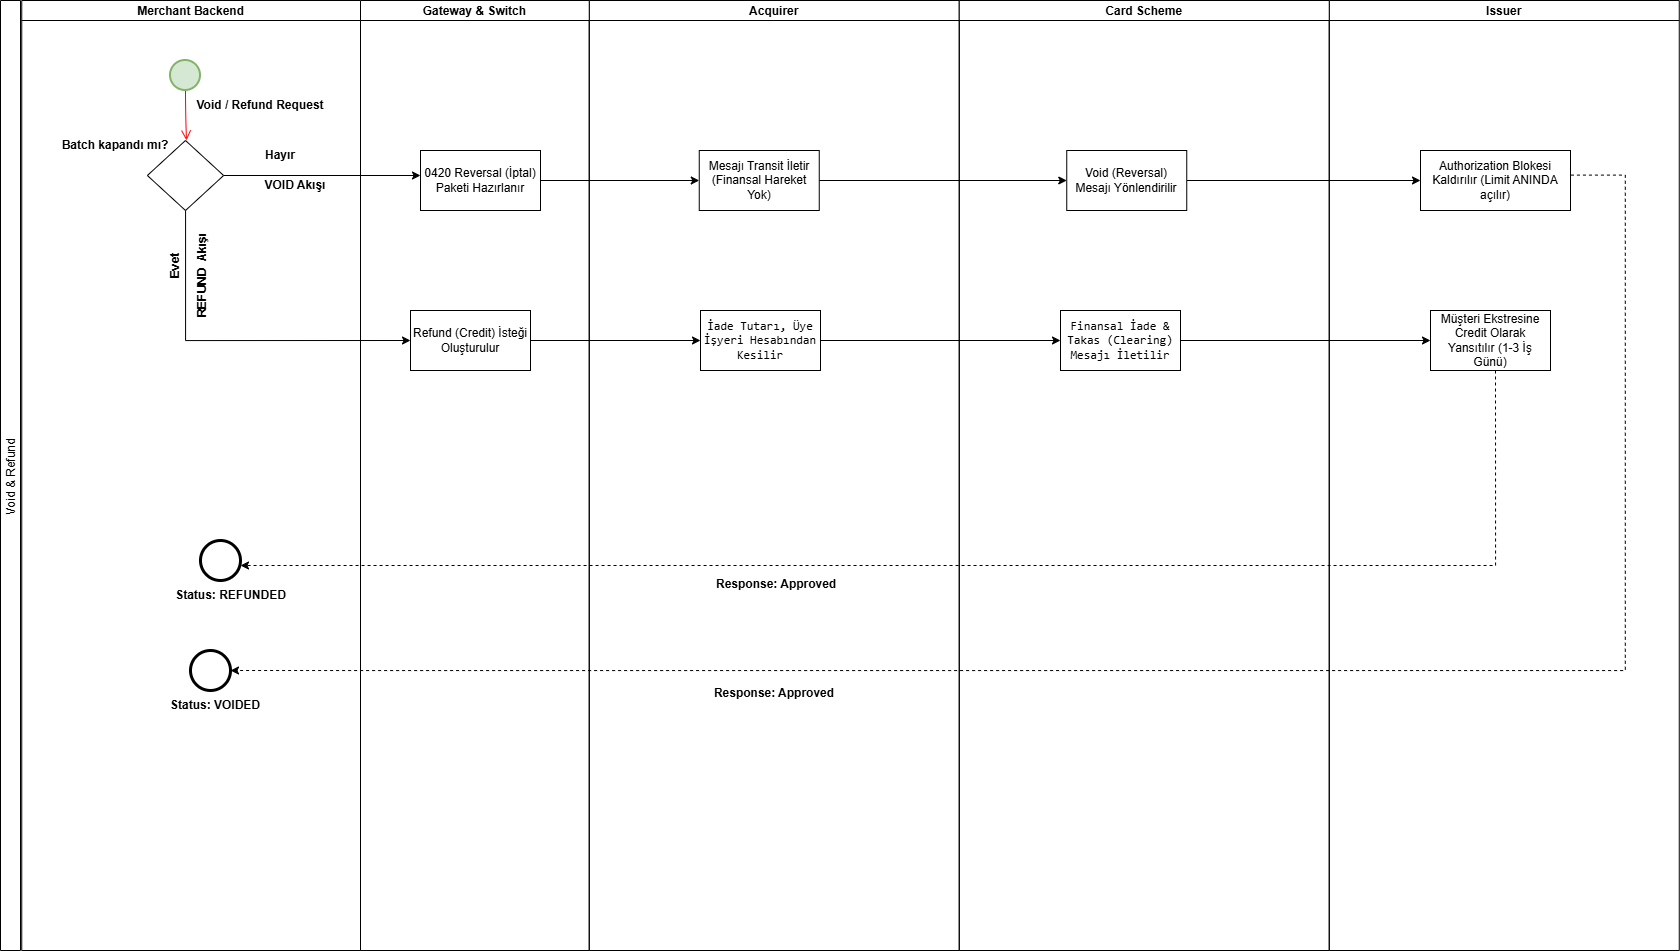

The diagram above was exported from draw.io. Its source (the exported page's mxGraphModel, read from the mxfile embedded in the PNG):
<mxGraphModel dx="1880" dy="935" grid="1" gridSize="10" guides="1" tooltips="1" connect="1" arrows="1" fold="1" page="1" pageScale="1" pageWidth="850" pageHeight="1100" math="0" shadow="0">
  <root>
    <mxCell id="0" />
    <mxCell id="1" parent="0" />
    <mxCell id="2" parent="1" style="swimlane;childLayout=stackLayout;resizeParent=1;resizeParentMax=0;startSize=20;horizontal=0;horizontalStack=1;fontStyle=0" value="Void &amp; Refund " vertex="1">
      <mxGeometry height="950" width="20" x="30" y="4710" as="geometry" />
    </mxCell>
    <mxCell id="3" parent="1" style="swimlane;startSize=20;fontFamily=Helvetica;" value="Issuer" vertex="1">
      <mxGeometry height="950" width="350" x="1358.75" y="4710" as="geometry" />
    </mxCell>
    <mxCell id="4" edge="1" parent="3" source="5" style="edgeStyle=orthogonalEdgeStyle;rounded=0;orthogonalLoop=1;jettySize=auto;html=1;curved=0;dashed=1;exitX=1.003;exitY=0.41;exitDx=0;exitDy=0;exitPerimeter=0;">
      <mxGeometry relative="1" as="geometry">
        <Array as="points">
          <mxPoint x="296" y="175" />
          <mxPoint x="296" y="670" />
          <mxPoint x="-929" y="670" />
        </Array>
        <mxPoint x="296.25" y="170" as="sourcePoint" />
        <mxPoint x="-1098.75" y="670" as="targetPoint" />
      </mxGeometry>
    </mxCell>
    <mxCell id="5" parent="3" style="rounded=0;whiteSpace=wrap;html=1;" value="Authorization Blokesi Kaldırılır (Limit ANINDA açılır)" vertex="1">
      <mxGeometry height="60" width="150" x="91.25" y="150" as="geometry" />
    </mxCell>
    <mxCell id="6" parent="3" style="rounded=0;whiteSpace=wrap;html=1;" value="Müşteri Ekstresine Credit&lt;span style=&quot;background-color: transparent; color: light-dark(rgb(0, 0, 0), rgb(255, 255, 255));&quot;&gt;&amp;nbsp;Olarak Yansıtılır (1-3 İş Günü)&lt;/span&gt;" vertex="1">
      <mxGeometry height="60" width="120" x="101.25" y="310" as="geometry" />
    </mxCell>
    <mxCell id="7" edge="1" parent="3" style="edgeStyle=orthogonalEdgeStyle;rounded=0;orthogonalLoop=1;jettySize=auto;html=1;curved=0;dashed=1;">
      <mxGeometry relative="1" as="geometry">
        <Array as="points">
          <mxPoint x="166" y="565" />
        </Array>
        <mxPoint x="166.25" y="370" as="sourcePoint" />
        <mxPoint x="-1088.75" y="565" as="targetPoint" />
      </mxGeometry>
    </mxCell>
    <mxCell id="8" parent="1" style="swimlane;startSize=20;" value="Acquirer " vertex="1">
      <mxGeometry height="950" width="370" x="618.75" y="4710" as="geometry" />
    </mxCell>
    <mxCell id="9" parent="8" style="rounded=0;whiteSpace=wrap;html=1;" value="Mesajı Transit İletir (Finansal Hareket Yok)" vertex="1">
      <mxGeometry height="60" width="120" x="110" y="150" as="geometry" />
    </mxCell>
    <mxCell id="10" parent="8" style="text;html=1;whiteSpace=wrap;strokeColor=none;fillColor=none;align=center;verticalAlign=middle;rounded=0;" value="&lt;br&gt;&lt;b&gt;Response: Approved&lt;br&gt;&lt;/b&gt;" vertex="1">
      <mxGeometry height="30" width="160" x="105" y="670" as="geometry" />
    </mxCell>
    <mxCell id="11" edge="1" parent="8" source="12" style="edgeStyle=orthogonalEdgeStyle;rounded=0;orthogonalLoop=1;jettySize=auto;html=1;">
      <mxGeometry relative="1" as="geometry">
        <mxPoint x="471.25" y="340" as="targetPoint" />
      </mxGeometry>
    </mxCell>
    <mxCell id="12" parent="8" style="rounded=0;whiteSpace=wrap;html=1;" value="&lt;code data-path-to-node=&quot;11,1,0&quot; data-index-in-node=&quot;8&quot;&gt;İade Tutarı, Üye İşyeri Hesabından Kesilir&lt;/code&gt;" vertex="1">
      <mxGeometry height="60" width="120" x="111.25" y="310" as="geometry" />
    </mxCell>
    <mxCell id="13" parent="8" style="text;whiteSpace=wrap;html=1;" value="&lt;b&gt;Response: Approved&lt;/b&gt;" vertex="1">
      <mxGeometry height="40" width="140" x="125" y="570" as="geometry" />
    </mxCell>
    <mxCell id="14" parent="1" style="swimlane;startSize=20;" value="Card Scheme" vertex="1">
      <mxGeometry height="950" width="370" x="988.75" y="4710" as="geometry" />
    </mxCell>
    <mxCell id="15" edge="1" parent="14" source="16" style="edgeStyle=orthogonalEdgeStyle;rounded=0;orthogonalLoop=1;jettySize=auto;html=1;">
      <mxGeometry relative="1" as="geometry">
        <mxPoint x="461.25" y="180" as="targetPoint" />
      </mxGeometry>
    </mxCell>
    <mxCell id="16" parent="14" style="rounded=0;whiteSpace=wrap;html=1;" value="Void (Reversal) Mesajı Yönlendirilir" vertex="1">
      <mxGeometry height="60" width="120" x="107.5" y="150" as="geometry" />
    </mxCell>
    <mxCell id="17" parent="14" style="rounded=0;whiteSpace=wrap;html=1;" value="&lt;code data-path-to-node=&quot;11,2,0&quot; data-index-in-node=&quot;8&quot;&gt;Finansal İade &amp;amp; Takas (Clearing) Mesajı İletilir&lt;/code&gt;" vertex="1">
      <mxGeometry height="60" width="120" x="101.25" y="310" as="geometry" />
    </mxCell>
    <mxCell id="18" parent="1" style="swimlane;startSize=20;" value="Gateway &amp; Switch" vertex="1">
      <mxGeometry height="950" width="228.75" x="390" y="4710" as="geometry" />
    </mxCell>
    <mxCell id="19" parent="18" style="rounded=0;whiteSpace=wrap;html=1;" value="0420 Reversal (İptal) Paketi Hazırlanır" vertex="1">
      <mxGeometry height="60" width="120" x="60" y="150" as="geometry" />
    </mxCell>
    <mxCell id="20" parent="18" style="rounded=0;whiteSpace=wrap;html=1;" value="Refund (Credit) İsteği Oluşturulur" vertex="1">
      <mxGeometry height="60" width="120" x="50" y="310" as="geometry" />
    </mxCell>
    <mxCell id="21" parent="1" style="swimlane;startSize=20;" value="Merchant Backend" vertex="1">
      <mxGeometry height="950" width="338.75" x="51.25" y="4710" as="geometry" />
    </mxCell>
    <mxCell id="22" edge="1" parent="21" style="edgeStyle=orthogonalEdgeStyle;html=1;verticalAlign=bottom;endArrow=open;endSize=8;strokeColor=#ff0000;rounded=0;fontSize=12;curved=1;" value="">
      <mxGeometry relative="1" as="geometry">
        <mxPoint x="163.74999999999977" y="90" as="sourcePoint" />
        <mxPoint x="164.75" y="140" as="targetPoint" />
      </mxGeometry>
    </mxCell>
    <mxCell id="23" parent="21" style="text;html=1;whiteSpace=wrap;strokeColor=none;fillColor=none;align=center;verticalAlign=middle;rounded=0;" value="&lt;b&gt;Void / Refund Request&lt;/b&gt;" vertex="1">
      <mxGeometry height="30" width="160" x="158.75" y="90" as="geometry" />
    </mxCell>
    <mxCell id="24" edge="1" parent="21" source="26" style="edgeStyle=orthogonalEdgeStyle;rounded=0;orthogonalLoop=1;jettySize=auto;html=1;">
      <mxGeometry relative="1" as="geometry">
        <mxPoint x="398.75" y="175" as="targetPoint" />
      </mxGeometry>
    </mxCell>
    <mxCell id="25" edge="1" parent="21" source="26" style="edgeStyle=orthogonalEdgeStyle;rounded=0;orthogonalLoop=1;jettySize=auto;html=1;curved=0;">
      <mxGeometry relative="1" as="geometry">
        <Array as="points">
          <mxPoint x="164" y="340" />
        </Array>
        <mxPoint x="388.75" y="340" as="targetPoint" />
      </mxGeometry>
    </mxCell>
    <mxCell id="26" parent="21" style="rhombus;whiteSpace=wrap;html=1;" value="" vertex="1">
      <mxGeometry height="70" width="76.25" x="125.62" y="140" as="geometry" />
    </mxCell>
    <mxCell id="27" parent="21" style="text;html=1;whiteSpace=wrap;strokeColor=none;fillColor=none;align=center;verticalAlign=middle;rounded=0;" value="&lt;b&gt;Batch kapandı mı?&lt;/b&gt;" vertex="1">
      <mxGeometry height="30" width="110" x="38.75" y="130" as="geometry" />
    </mxCell>
    <mxCell id="28" parent="21" style="text;html=1;whiteSpace=wrap;strokeColor=none;fillColor=none;align=center;verticalAlign=middle;rounded=0;" value="&lt;b&gt; VOID Akışı &lt;/b&gt;" vertex="1">
      <mxGeometry height="30" width="90" x="228.75" y="170" as="geometry" />
    </mxCell>
    <mxCell id="29" parent="21" style="text;html=1;whiteSpace=wrap;strokeColor=none;fillColor=none;align=center;verticalAlign=middle;rounded=0;" value="&lt;b&gt;Hayır&lt;/b&gt;" vertex="1">
      <mxGeometry height="30" width="60" x="228.75" y="140" as="geometry" />
    </mxCell>
    <mxCell id="30" parent="21" style="strokeWidth=2;html=1;shape=mxgraph.flowchart.start_2;whiteSpace=wrap;strokeColor=#82b366;fillColor=#d5e8d4;" value="" vertex="1">
      <mxGeometry height="30" width="30" x="148.74" y="60" as="geometry" />
    </mxCell>
    <mxCell id="31" parent="21" style="text;html=1;whiteSpace=wrap;strokeColor=none;fillColor=none;align=center;verticalAlign=middle;rounded=0;autosize=1;resizable=0;" value="&lt;code data-path-to-node=&quot;7,5,0&quot; data-index-in-node=&quot;33&quot;&gt;&lt;b&gt;&lt;font face=&quot;Helvetica&quot;&gt;Status: VOIDED&lt;/font&gt;&lt;/b&gt;&lt;/code&gt;" vertex="1">
      <mxGeometry height="30" width="110" x="138.74" y="690" as="geometry" />
    </mxCell>
    <mxCell id="32" parent="21" style="text;html=1;whiteSpace=wrap;strokeColor=none;fillColor=none;align=center;verticalAlign=middle;rounded=0;autosize=1;resizable=0;rotation=-90;" value="&lt;b&gt;Evet&lt;/b&gt;" vertex="1">
      <mxGeometry height="30" width="50" x="128.74" y="250" as="geometry" />
    </mxCell>
    <mxCell id="33" parent="21" style="text;html=1;whiteSpace=wrap;strokeColor=none;fillColor=none;align=center;verticalAlign=middle;rounded=0;autosize=1;resizable=0;rotation=-90;" value="&lt;b&gt;REFUND&amp;nbsp; Akışı&lt;/b&gt;" vertex="1">
      <mxGeometry height="30" width="110" x="125.62" y="260" as="geometry" />
    </mxCell>
    <mxCell id="34" parent="21" style="text;html=1;whiteSpace=wrap;strokeColor=none;fillColor=none;align=center;verticalAlign=middle;rounded=0;" value="&lt;b&gt;Status: REFUNDED&lt;/b&gt;" vertex="1">
      <mxGeometry height="30" width="121.26" x="148.75" y="580" as="geometry" />
    </mxCell>
    <mxCell id="35" parent="21" style="points=[[0.145,0.145,0],[0.5,0,0],[0.855,0.145,0],[1,0.5,0],[0.855,0.855,0],[0.5,1,0],[0.145,0.855,0],[0,0.5,0]];shape=mxgraph.bpmn.event;html=1;verticalLabelPosition=bottom;labelBackgroundColor=#ffffff;verticalAlign=top;align=center;perimeter=ellipsePerimeter;outlineConnect=0;aspect=fixed;outline=end;symbol=terminate2;" value="" vertex="1">
      <mxGeometry height="40" width="40" x="178.74" y="540" as="geometry" />
    </mxCell>
    <mxCell id="36" parent="21" style="points=[[0.145,0.145,0],[0.5,0,0],[0.855,0.145,0],[1,0.5,0],[0.855,0.855,0],[0.5,1,0],[0.145,0.855,0],[0,0.5,0]];shape=mxgraph.bpmn.event;html=1;verticalLabelPosition=bottom;labelBackgroundColor=#ffffff;verticalAlign=top;align=center;perimeter=ellipsePerimeter;outlineConnect=0;aspect=fixed;outline=end;symbol=terminate2;" value="" vertex="1">
      <mxGeometry height="40" width="40" x="168.75" y="650" as="geometry" />
    </mxCell>
    <mxCell id="37" edge="1" parent="1" source="19" style="edgeStyle=orthogonalEdgeStyle;rounded=0;orthogonalLoop=1;jettySize=auto;html=1;" target="9">
      <mxGeometry relative="1" as="geometry">
        <mxPoint x="730" y="4890" as="targetPoint" />
      </mxGeometry>
    </mxCell>
    <mxCell id="38" edge="1" parent="1" source="9" style="edgeStyle=orthogonalEdgeStyle;rounded=0;orthogonalLoop=1;jettySize=auto;html=1;entryX=0;entryY=0.5;entryDx=0;entryDy=0;" target="16">
      <mxGeometry relative="1" as="geometry" />
    </mxCell>
    <mxCell id="39" edge="1" parent="1" source="20" style="edgeStyle=orthogonalEdgeStyle;rounded=0;orthogonalLoop=1;jettySize=auto;html=1;entryX=0;entryY=0.5;entryDx=0;entryDy=0;" target="12">
      <mxGeometry relative="1" as="geometry" />
    </mxCell>
    <mxCell id="40" edge="1" parent="1" source="17" style="edgeStyle=orthogonalEdgeStyle;rounded=0;orthogonalLoop=1;jettySize=auto;html=1;" target="6">
      <mxGeometry relative="1" as="geometry">
        <mxPoint x="1410" y="5050" as="targetPoint" />
      </mxGeometry>
    </mxCell>
  </root>
</mxGraphModel>